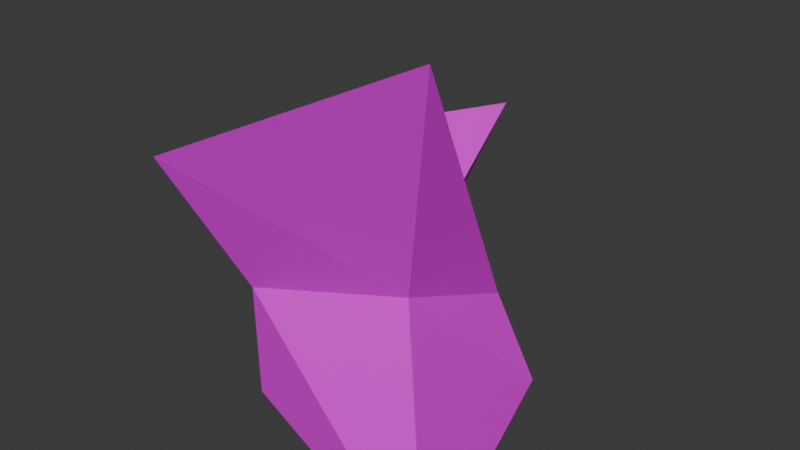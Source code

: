 # Source: testObject.blend  (saved by Blender 4.2.66; exported with 4.5.12 LTS)
import bpy
from mathutils import Matrix  # noqa: F401  (used for matrix-valued properties, if any)

bpy.ops.wm.read_factory_settings(use_empty=True)
scene = bpy.context.scene
scene.name = 'Scene'

# ---- images (referenced by path relative to the original .blend; pixels are not part of the script)
import os
ASSET_DIR = os.environ.get("B2B_ASSET_DIR", "")  # directory of the original .blend (textures are referenced by path, not embedded)
HERE = os.path.dirname(os.path.abspath(__file__))  # packed textures are extracted next to this script under _unpacked/

def load_image(name, relpath, width, height, colorspace="sRGB"):
    """Load a texture the original file referenced (path relative to the .blend, or extracted next to this script)."""
    p = next((c for c in (os.path.join(HERE, relpath), os.path.join(ASSET_DIR, relpath)) if relpath and os.path.exists(c)), "")
    if p:
        img = bpy.data.images.load(p, check_existing=True)
        img.name = name
    else:  # same state as the original file: an image datablock whose file is absent (Cycles renders it pink)
        img = bpy.data.images.new(name, width, height)
        img.source = "FILE"
        img.filepath = "//" + (relpath or name)
    img.colorspace_settings.name = colorspace
    return img
img_notexture_png = load_image('notexture.png', 'notexture.png', 1024, 1024, 'sRGB')

# ---- materials (node trees are filled in below, after node groups)
mat_material_001 = bpy.data.materials.new('Material.001')

# ---- material node trees
mat_material_001.use_nodes = True; mat_material_001.node_tree.nodes.clear()
_N = mat_material_001.node_tree.nodes; _L = mat_material_001.node_tree.links
n0 = _N.new('ShaderNodeBsdfPrincipled'); n0.name = 'Principled BSDF'; n0.location = (10, 300)
n1 = _N.new('ShaderNodeOutputMaterial'); n1.name = 'Material Output'; n1.location = (300, 300)
n2 = _N.new('ShaderNodeTexImage'); n2.name = 'Image Texture'; n2.location = (-282, 242)
n2.image = img_notexture_png
_L.new(n0.outputs[0], n1.inputs[0])
_L.new(n2.outputs[0], n0.inputs[0])
_L.new(n2.outputs[1], n0.inputs[4])
n1.is_active_output = True

# ---- world
world_world = bpy.data.worlds.new('World'); scene.world = world_world
world_world.use_nodes = True; world_world.node_tree.nodes.clear()
_N = world_world.node_tree.nodes; _L = world_world.node_tree.links
n0 = _N.new('ShaderNodeOutputWorld'); n0.name = 'World Output'; n0.location = (300, 300)
n1 = _N.new('ShaderNodeBackground'); n1.name = 'Background'; n1.location = (10, 300)
n1.inputs[0].default_value = (0.05088, 0.05088, 0.05088, 1.0)
_L.new(n1.outputs[0], n0.inputs[0])
n0.is_active_output = True
world_world.color = (0.05088, 0.05088, 0.05088)
world_world.sun_shadow_jitter_overblur = 0.0

# ---- meshes
me_cube_001 = bpy.data.meshes.new('Cube.001')
me_cube_001.from_pydata([(-0.7348, -0.5374, -0.762), (-1.0, -1.0, 1.0), (-1.0, 1.0, -1.0), (0.05181, 1.0, 1.0), (1.0, -1.0, -1.0), (1.0, -1.0, 1.992), (0.5403, 0.7451, -0.7884), (0.3803, 0.05752, 0.8174), (-0.7341, -0.5562, 0.03796), (-0.1695, 0.3344, -0.1227), (0.4603, 0.4013, 0.01453), (0.4834, -0.5055, 0.404)], [], [(8, 1, 3, 9), (9, 3, 7, 10), (10, 7, 5, 11), (11, 5, 1, 8), (2, 6, 4, 0), (7, 3, 1, 5), (4, 11, 8, 0), (6, 10, 11, 4), (2, 9, 10, 6), (0, 8, 9, 2)])
_uv = me_cube_001.uv_layers.new(name='UVMap')
_uv.uv.foreach_set('vector', [0.0, 0.0, 1.0, 0.0, 1.0, 1.0, 0.0, 1.0, 0.0, 0.0, 1.0, 0.0, 1.0, 1.0, 0.0, 1.0, 0.0, 0.0, 1.0, 0.0, 1.0, 1.0, 0.0, 1.0, 0.0, 0.0, 1.0, 0.0, 1.0, 1.0, 0.0, 1.0, 0.0, 0.0, 1.0, 0.0, 1.0, 1.0, 0.0, 1.0, 0.0, 0.0, 1.0, 0.0, 1.0, 1.0, 0.0, 1.0, 0.0, 0.0, 1.0, 0.0, 1.0, 1.0, 0.0, 1.0, 0.0, 0.0, 1.0, 0.0, 1.0, 1.0, 0.0, 1.0, 0.0, 0.0, 1.0, 0.0, 1.0, 1.0, 0.0, 1.0, 0.0, 0.0, 1.0, 0.0, 1.0, 1.0, 0.0, 1.0])
me_cube_001.materials.append(mat_material_001)
me_cube_001.update()

# ---- objects
ob_cube = bpy.data.objects.new('Cube', me_cube_001)

# ---- transforms, parenting, visibility, modifiers, constraints
ob_cube.location = (0.0, 0.0, 0.0)

# ---- collection membership
scene.collection.objects.link(ob_cube)

# ---- scene / render settings (as saved in the file)
scene.frame_start = 1; scene.frame_end = 250; scene.frame_set(0)
scene.render.engine = 'BLENDER_EEVEE_NEXT'
bpy.context.view_layer.update()

# ---- added for rendering (the .blend has no active camera and no usable light): camera, sun
cam_auto = bpy.data.cameras.new('AutoCamera')
cam_auto.lens = 50.0
cam_auto.sensor_width = 36.0
cam_auto.clip_end = 1000.0
ob_auto_camera = bpy.data.objects.new('AutoCamera', cam_auto)
scene.collection.objects.link(ob_auto_camera)
ob_auto_camera.location = (3.80965, -4.57158, 3.5439)
ob_auto_camera.rotation_euler = (1.09748, -7.21219e-08, 0.694738)
scene.camera = ob_auto_camera
light_auto_sun = bpy.data.lights.new('AutoSun', 'SUN')
light_auto_sun.energy = 3.0
light_auto_sun.angle = 0.0523599
ob_auto_sun = bpy.data.objects.new('AutoSun', light_auto_sun)
scene.collection.objects.link(ob_auto_sun)
ob_auto_sun.rotation_euler = (0.872665, 0.174533, 0.523599)
bpy.context.view_layer.update()
